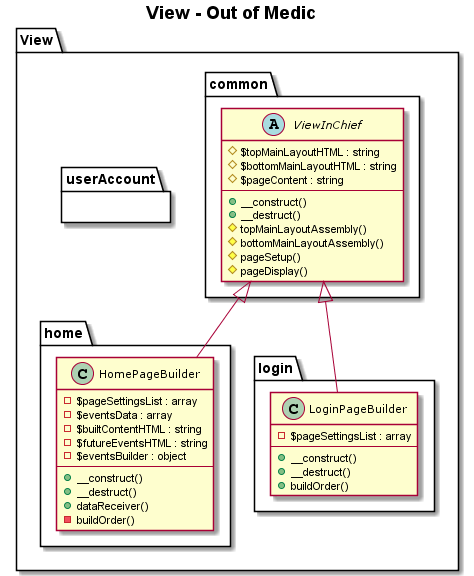

The diagram above was rendered by PlantUML. Its source (embedded in the PNG):
@startuml
title <b>View - Out of Medic</b>

skinparam ClassFontSize 11
skinparam ClassFontName Verdana

package View {
    package common {
        abstract class ViewInChief {
            # $topMainLayoutHTML : string
            # $bottomMainLayoutHTML : string
            # $pageContent : string
            --
            + __construct()
            + __destruct()
            # topMainLayoutAssembly()
            # bottomMainLayoutAssembly()
            # pageSetup()
            # pageDisplay()
        }
    }

    package home {
        class HomePageBuilder extends ViewInChief {
            - $pageSettingsList : array
            - $eventsData : array
            - $builtContentHTML : string
            - $futureEventsHTML : string
            - $eventsBuilder : object
            --
            + __construct()
            + __destruct()
            + dataReceiver()
            - buildOrder()
        }

    }

    package login {
        class LoginPageBuilder extends ViewInChief {
            - $pageSettingsList : array
            --
            + __construct()
            + __destruct()
            + buildOrder()
        }
    }

    package userAccount {

    }








@enduml